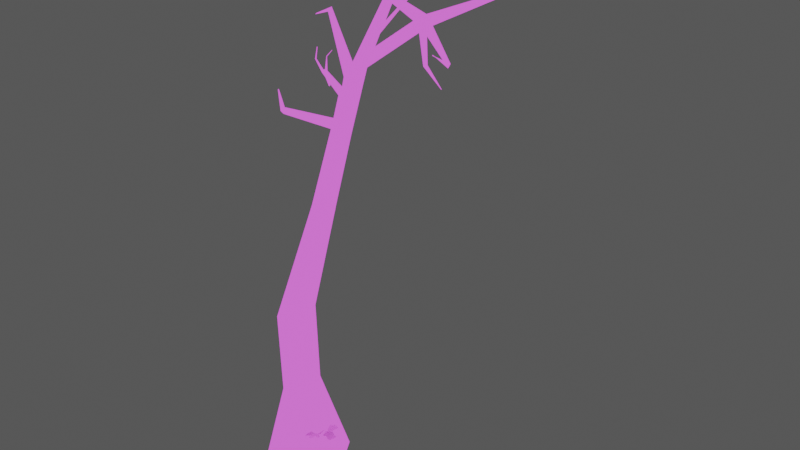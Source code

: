 # Source: manual_tree_practice_andrei.blend  (saved by Blender 4.1.24; exported with 4.5.12 LTS)
import bpy
from mathutils import Matrix  # noqa: F401  (used for matrix-valued properties, if any)

bpy.ops.wm.read_factory_settings(use_empty=True)
scene = bpy.context.scene
scene.name = 'Scene'

# ---- collections
col_collection = bpy.data.collections.new('Collection'); scene.collection.children.link(col_collection)

# ---- images (referenced by path relative to the original .blend; pixels are not part of the script)
import os
ASSET_DIR = os.environ.get("B2B_ASSET_DIR", "")  # directory of the original .blend (textures are referenced by path, not embedded)
HERE = os.path.dirname(os.path.abspath(__file__))  # packed textures are extracted next to this script under _unpacked/

def load_image(name, relpath, width, height, colorspace="sRGB"):
    """Load a texture the original file referenced (path relative to the .blend, or extracted next to this script)."""
    p = next((c for c in (os.path.join(HERE, relpath), os.path.join(ASSET_DIR, relpath)) if relpath and os.path.exists(c)), "")
    if p:
        img = bpy.data.images.load(p, check_existing=True)
        img.name = name
    else:  # same state as the original file: an image datablock whose file is absent (Cycles renders it pink)
        img = bpy.data.images.new(name, width, height)
        img.source = "FILE"
        img.filepath = "//" + (relpath or name)
    img.colorspace_settings.name = colorspace
    return img
img_maple_bark_2_color_png = load_image('Maple_Bark_2_COLOR.png', 'Maple_Bark/Maple_Bark_2_COLOR.png', 1024, 1024, 'sRGB')
img_tree_branch_png = load_image('Tree Branch.png', 'Tree Branch.png', 1024, 1024, 'sRGB')

# ---- materials (node trees are filled in below, after node groups)
mat_material = bpy.data.materials.new('Material')
mat_tree_branch = bpy.data.materials.new('Tree Branch')
mat_tree_branch.preview_render_type = 'FLAT'

# ---- material node trees
mat_material.use_nodes = True; mat_material.node_tree.nodes.clear()
_N = mat_material.node_tree.nodes; _L = mat_material.node_tree.links
n0 = _N.new('ShaderNodeBsdfPrincipled'); n0.name = 'Principled BSDF'; n0.location = (10, 300)
n1 = _N.new('ShaderNodeOutputMaterial'); n1.name = 'Material Output'; n1.location = (577, 299)
n2 = _N.new('ShaderNodeTexImage'); n2.name = 'Image Texture'; n2.location = (293, 235)
n2.image = img_maple_bark_2_color_png
n2.interpolation = 'Cubic'
n3 = _N.new('ShaderNodeTexImage'); n3.name = 'Image Texture.001'; n3.location = (748, 239)
n3.image = img_maple_bark_2_color_png
n3.interpolation = 'Cubic'
n4 = _N.new('ShaderNodeMix'); n4.name = 'Mix'; n4.location = (1075, 283)
n4.data_type = 'RGBA'
_L.new(n2.outputs[0], n1.inputs[0])
n1.is_active_output = True
mat_tree_branch.use_nodes = True; mat_tree_branch.node_tree.nodes.clear()
_N = mat_tree_branch.node_tree.nodes; _L = mat_tree_branch.node_tree.links
n0 = _N.new('ShaderNodeOutputMaterial'); n0.name = 'Material Output'; n0.location = (482, 372)
n1 = _N.new('ShaderNodeTexImage'); n1.name = 'Image Texture'; n1.location = (-288, 256)
n1.image = img_tree_branch_png
n1.extension = 'CLIP'
n2 = _N.new('ShaderNodeBsdfPrincipled'); n2.name = 'Principled BSDF'; n2.location = (4, 485)
n2.inputs[13].default_value = 0.4273
n2.inputs[25].default_value = 0.6227
n3 = _N.new('ShaderNodeAddShader'); n3.name = 'Add Shader'; n3.location = (342, 83)
n4 = _N.new('ShaderNodeBsdfTranslucent'); n4.name = 'Translucent BSDF'; n4.location = (130, -23)
_L.new(n1.outputs[0], n2.inputs[0])
_L.new(n1.outputs[1], n2.inputs[4])
_L.new(n2.outputs[0], n0.inputs[0])
_L.new(n2.outputs[0], n3.inputs[0])
_L.new(n4.outputs[0], n3.inputs[1])
_L.new(n1.outputs[0], n4.inputs[0])
n0.is_active_output = True

# ---- world
world_world = bpy.data.worlds.new('World'); scene.world = world_world
world_world.use_nodes = True; world_world.node_tree.nodes.clear()
_N = world_world.node_tree.nodes; _L = world_world.node_tree.links
n0 = _N.new('ShaderNodeOutputWorld'); n0.name = 'World Output'; n0.location = (300, 300)
n1 = _N.new('ShaderNodeBackground'); n1.name = 'Background'; n1.location = (10, 300)
n1.inputs[0].default_value = (0.1018, 0.1018, 0.1018, 1.0)
_L.new(n1.outputs[0], n0.inputs[0])
n0.is_active_output = True
world_world.color = (0.1716, 0.1697, 0.1821)
world_world.use_sun_shadow = False
world_world.sun_shadow_jitter_overblur = 0.0

# ---- lights
light_light = bpy.data.lights.new('Light', 'POINT')
light_light.transmission_factor = 0.0
light_light.energy = 1000.0
light_light.shadow_soft_size = 4.858
light_light.shadow_maximum_resolution = 0.006
light_light.use_absolute_resolution = True

# ---- meshes
me_cube = bpy.data.meshes.new('Cube')
me_cube.from_pydata([(0.1526, 0.4105, 1.008), (0.4164, 1.0, -1.0), (0.1405, -0.4134, 0.9912), (0.3165, -1.0, -1.0), (-0.152, 0.4107, 1.009), (-0.4164, 1.0, -1.0), (-0.141, -0.4132, 0.9922), (-0.3165, -1.0, -1.0), (-1.0, -0.006757, -1.0), (0.412, -0.00435, 0.9985), (-0.412, -0.003866, 1.001), (1.0, -0.006757, -1.0), (0.2272, -0.549, 2.883), (-0.05422, -0.5529, 2.877), (0.4928, -0.136, 2.886), (-0.331, -0.1474, 2.867), (-0.07704, 0.271, 2.87), (0.2275, 0.2752, 2.876), (0.5674, 0.1313, 5.269), (0.3846, 0.1309, 5.273), (0.743, 0.3973, 5.273), (0.2081, 0.3961, 5.283), (0.3762, 0.6657, 5.288), (0.5739, 0.6661, 5.284), (1.33, 0.3456, 8.16), (1.225, 0.3417, 8.175), (1.51, 0.5459, 8.224), (1.205, 0.4968, 8.284), (1.213, 0.6933, 8.199), (1.344, 0.7245, 8.219), (3.144, 0.0006219, 9.464), (3.138, 0.009867, 9.497), (3.265, 0.04502, 9.418), (3.228, 0.111, 9.621), (0.7855, 2.537, 9.858), (0.8235, 2.579, 9.83), (0.8623, 2.577, 9.849), (0.8919, 2.566, 9.871), (3.092, 0.01357, 9.459), (3.042, 0.1608, 9.559), (3.182, 0.1083, 9.378), (3.113, 0.009091, 9.428), (0.8012, 2.473, 9.727), (0.8512, 2.486, 9.73), (0.9457, 2.445, 9.784), (0.8201, 2.404, 9.792), (4.275, 0.8002, 10.06), (4.295, 0.7735, 9.992), (4.259, 0.7967, 9.982), (4.234, 0.8241, 10.05), (4.072, -0.4558, 9.079), (4.071, -0.4426, 9.105), (4.093, -0.4522, 9.044), (4.113, -0.4136, 9.115), (2.535, -0.4677, 10.13), (2.568, -0.4323, 10.16), (2.484, -0.458, 10.1), (2.494, -0.406, 10.15), (2.62, -0.2268, 10.54), (2.641, -0.2106, 10.56), (2.592, -0.2186, 10.53), (2.602, -0.1931, 10.56), (1.468, 2.932, 10.51), (1.492, 2.923, 10.53), (1.519, 2.875, 10.5), (1.491, 2.886, 10.48), (0.3855, 3.605, 10.01), (0.4004, 3.604, 10.0), (0.3523, 3.595, 9.947), (0.3737, 3.585, 9.944), (0.3785, 2.478, 8.823), (0.389, 2.489, 8.811), (0.3854, 2.449, 8.787), (0.3928, 2.433, 8.812), (1.291, 0.7204, 8.016), (1.457, 0.5357, 8.021), (1.072, 0.526, 8.115), (1.155, 0.6914, 7.998), (1.278, 0.3308, 7.961), (1.099, 0.3628, 8.006), (0.1758, 1.022, 8.95), (0.1692, 1.083, 8.985), (0.1165, 1.086, 8.925), (0.126, 1.023, 8.891), (0.2361, 2.434, 10.58), (0.2843, 2.447, 10.58), (0.3097, 2.393, 10.54), (0.2526, 2.373, 10.55), (3.311, 0.02036, 8.804), (3.241, -0.008246, 8.796), (3.276, 0.05853, 8.769), (3.233, -0.000631, 8.771), (3.561, 0.08518, 8.426), (3.55, 0.08031, 8.42), (3.557, 0.09222, 8.419), (3.55, 0.082, 8.416), (4.062, -0.8052, 9.345), (4.062, -0.8095, 9.341), (4.057, -0.8038, 9.353), (4.053, -0.816, 9.34), (-0.637, 1.479, 8.61), (-0.6435, 1.496, 8.614), (-0.6519, 1.491, 8.595), (-0.6446, 1.473, 8.592), (1.184, 1.356, 8.785), (1.068, 1.179, 8.823), (1.066, 1.33, 8.745), (1.313, 1.215, 8.769), (1.188, 1.278, 8.698), (1.087, 1.085, 8.749), (1.086, 1.242, 8.67), (1.319, 1.13, 8.679), (2.139, 0.9804, 9.527), (2.128, 1.004, 9.556), (2.078, 1.04, 9.556), (2.088, 1.018, 9.528), (2.329, 1.323, 9.966), (2.303, 1.344, 9.987), (2.248, 1.364, 9.969), (2.272, 1.345, 9.948), (1.189, 0.4838, 6.991), (0.8632, 0.6817, 6.982), (0.8323, 0.2771, 6.981), (1.022, 0.7001, 6.992), (0.7484, 0.4773, 7.054), (1.013, 0.2573, 6.953), (-0.6582, -0.5034, -1.0), (0.2763, -0.2089, 0.9949), (-0.2765, -0.2085, 0.9968), (0.6582, -0.5034, -1.0), (0.36, -0.3425, 2.884), (-0.1926, -0.3501, 2.872), (0.6552, 0.2643, 5.271), (0.2964, 0.2635, 5.278), (1.42, 0.4458, 8.192), (1.215, 0.4193, 8.229), (3.204, 0.02282, 9.441), (3.183, 0.06042, 9.559), (3.148, 0.05868, 9.403), (3.067, 0.0872, 9.509), (4.082, -0.454, 9.062), (4.092, -0.4281, 9.11), (2.552, -0.45, 10.15), (2.489, -0.432, 10.13), (2.63, -0.2187, 10.55), (2.597, -0.2059, 10.54), (1.367, 0.4332, 7.991), (1.086, 0.4444, 8.061), (0.1725, 1.053, 8.967), (0.1213, 1.054, 8.908), (3.276, 0.006059, 8.8), (3.254, 0.02895, 8.77), (3.556, 0.08274, 8.423), (3.554, 0.08711, 8.417), (4.06, -0.8045, 9.349), (4.057, -0.8127, 9.34), (-0.6402, 1.487, 8.612), (-0.6482, 1.482, 8.593), (0.7899, 0.3766, 7.018), (1.1, 0.3699, 6.972), (1.073, 0.7039, 7.184), (0.8091, 0.4865, 7.253), (1.061, 0.2689, 7.143), (1.239, 0.4936, 7.184), (0.9179, 0.6835, 7.173), (0.8803, 0.2909, 7.174), (0.8453, 0.3893, 7.214), (1.15, 0.3818, 7.163), (0.2883, -0.4242, 7.462), (0.2431, -0.4415, 7.373), (0.3293, -0.4528, 7.34), (0.374, -0.4368, 7.428), (0.2065, -0.4295, 7.792), (0.1925, -0.4339, 7.772), (0.2125, -0.4369, 7.761), (0.2263, -0.4328, 7.781), (1.195, 0.7132, 7.651), (0.9568, 0.5087, 7.737), (1.184, 0.2808, 7.612), (0.9802, 0.4202, 7.689), (1.272, 0.4107, 7.628), (1.361, 0.5172, 7.654), (1.051, 0.6879, 7.636), (1.003, 0.3106, 7.641), (1.231, 0.7159, 7.789), (1.0, 0.5152, 7.88), (1.218, 0.3342, 7.738), (1.02, 0.4294, 7.829), (1.308, 0.4192, 7.765), (1.397, 0.5242, 7.793), (1.09, 0.6892, 7.773), (1.038, 0.3664, 7.769), (1.165, -0.208, 8.325), (1.151, -0.256, 8.267), (1.245, -0.2728, 8.264), (1.258, -0.2235, 8.316), (1.38, 0.5209, 7.727), (1.072, 0.6886, 7.709), (1.021, 0.3402, 7.709), (1.214, 0.7146, 7.725), (0.98, 0.5122, 7.813), (1.202, 0.3091, 7.679), (1.001, 0.4251, 7.764), (1.291, 0.4152, 7.701), (1.154, -0.2342, 8.299), (1.252, -0.2469, 8.295), (0.03523, 1.0, -1.0), (0.01164, -0.4133, 0.9916), (0.02678, -1.0, -1.0), (0.01316, 0.4106, 1.008), (0.0846, -0.006757, -1.0), (0.0984, -0.5507, 2.88), (0.08811, 0.2733, 2.873), (0.4838, 0.1311, 5.271), (0.4834, 0.6659, 5.286), (1.282, 0.3438, 8.167), (1.284, 0.7102, 8.21), (1.37, 0.5234, 8.251), (3.142, 0.004854, 9.479), (3.248, 0.0752, 9.511), (0.8445, 2.578, 9.841), (0.8432, 2.553, 9.865), (3.104, 0.01114, 9.442), (3.118, 0.1323, 9.461), (0.8882, 2.426, 9.787), (0.8283, 2.48, 9.729), (4.286, 0.7858, 10.02), (4.247, 0.8093, 10.01), (4.072, -0.4498, 9.091), (4.102, -0.4346, 9.077), (0.3936, 3.604, 10.01), (0.3639, 3.589, 9.945), (1.229, 0.7071, 8.008), (1.196, 0.3454, 7.982), (0.2623, 2.441, 10.58), (0.2836, 2.384, 10.54), (4.062, -0.8072, 9.343), (4.055, -0.8094, 9.347), (1.13, 1.344, 8.767), (1.201, 1.198, 8.794), (1.213, 1.11, 8.711), (1.141, 1.262, 8.685), (0.9302, 0.2663, 6.966), (0.9495, 0.6917, 6.988), (4.059, -0.8083, 9.345), (0.05569, -0.5034, -1.0), (0.978, 0.279, 7.157), (1.002, 0.6946, 7.179), (0.2898, -0.4476, 7.356), (0.3348, -0.431, 7.443), (0.2033, -0.4356, 7.766), (0.2173, -0.4313, 7.786), (1.101, 0.2944, 7.625), (1.129, 0.7016, 7.644), (1.136, 0.3489, 7.752), (1.167, 0.7037, 7.782), (1.204, -0.2623, 8.265), (1.214, -0.2158, 8.316), (1.207, -0.24, 8.295), (1.149, 0.7027, 7.717), (1.321, -0.2935, 8.605), (1.317, -0.2848, 8.619), (1.297, -0.2811, 8.611), (1.301, -0.29, 8.596), (1.507, -0.4395, 8.146), (1.51, -0.4231, 8.164), (1.481, -0.4351, 8.144), (1.485, -0.4188, 8.158), (1.051, -0.2982, 8.526), (1.047, -0.3105, 8.511), (1.073, -0.3147, 8.508), (1.076, -0.3022, 8.521), (1.052, -0.2503, 8.723), (1.048, -0.2587, 8.718), (1.061, -0.2627, 8.713), (1.065, -0.2545, 8.718), (1.371, -0.2066, 8.708), (1.365, -0.2042, 8.718), (1.353, -0.2003, 8.709), (1.359, -0.2027, 8.699)], [], [(127, 9, 14, 130), (208, 207, 6, 7), (8, 10, 4, 5), (245, 129, 3, 208), (129, 127, 2, 3), (206, 209, 0, 1), (1, 0, 9, 11), (206, 1, 11, 210), (126, 128, 10, 8), (4, 10, 15, 16), (131, 13, 19, 133), (211, 12, 18, 213), (128, 6, 13, 131), (209, 4, 16, 212), (207, 2, 12, 211), (9, 0, 17, 14), (77, 76, 27, 28), (75, 74, 29, 26), (212, 16, 22, 214), (130, 14, 20, 132), (14, 17, 23, 20), (16, 15, 21, 22), (33, 39, 57, 55), (220, 36, 67, 230), (233, 78, 24, 215), (147, 79, 83, 149), (232, 77, 28, 216), (146, 75, 26, 134), (137, 31, 51, 141), (136, 30, 89, 150), (32, 40, 48, 47), (222, 41, 30, 218), (220, 35, 34, 221), (34, 45, 87, 84), (44, 43, 65, 64), (34, 35, 71, 70), (215, 24, 41, 222), (217, 27, 39, 223), (134, 26, 40, 138), (135, 25, 38, 139), (106, 105, 45, 42), (107, 104, 43, 44), (239, 107, 44, 224), (238, 106, 42, 225), (227, 49, 46, 226), (39, 33, 46, 49), (219, 32, 47, 226), (223, 39, 49, 227), (229, 53, 99, 237), (218, 30, 50, 228), (219, 33, 53, 229), (136, 32, 52, 140), (55, 57, 61, 59), (38, 31, 54, 56), (137, 33, 55, 142), (139, 38, 56, 143), (145, 60, 58, 144), (142, 55, 59, 144), (143, 56, 60, 145), (56, 54, 58, 60), (64, 65, 62, 63), (37, 44, 64, 63), (43, 36, 62, 65), (36, 37, 63, 62), (231, 68, 66, 230), (225, 42, 68, 231), (36, 43, 69, 67), (42, 35, 66, 68), (72, 73, 70, 71), (42, 45, 73, 72), (45, 34, 70, 73), (35, 42, 72, 71), (188, 189, 75, 146), (255, 190, 77, 232), (187, 191, 79, 147), (254, 186, 78, 233), (189, 184, 74, 75), (190, 185, 76, 77), (83, 80, 100, 103), (135, 27, 81, 148), (27, 76, 82, 81), (79, 25, 80, 83), (235, 86, 85, 234), (44, 37, 85, 86), (224, 44, 86, 235), (221, 34, 84, 234), (89, 91, 95, 93), (30, 41, 91, 89), (40, 32, 88, 90), (138, 40, 90, 151), (153, 94, 92, 152), (150, 89, 93, 152), (151, 90, 94, 153), (90, 88, 92, 94), (244, 155, 97, 236), (140, 52, 98, 154), (141, 51, 97, 155), (228, 50, 96, 236), (157, 103, 100, 156), (148, 81, 101, 156), (149, 83, 103, 157), (81, 82, 102, 101), (241, 110, 106, 238), (240, 111, 107, 239), (107, 111, 112, 113), (110, 109, 105, 106), (28, 27, 109, 110), (26, 29, 108, 111), (217, 26, 111, 240), (216, 28, 110, 241), (115, 114, 118, 119), (108, 104, 114, 115), (104, 107, 113, 114), (111, 108, 115, 112), (116, 119, 118, 117), (113, 112, 116, 117), (112, 115, 119, 116), (114, 113, 117, 118), (22, 21, 124, 121), (20, 23, 123, 120), (213, 18, 125, 242), (133, 19, 122, 158), (214, 22, 121, 243), (132, 20, 120, 159), (18, 132, 159, 125), (21, 133, 158, 124), (82, 149, 157, 102), (80, 148, 156, 100), (102, 157, 156, 101), (53, 141, 155, 99), (50, 140, 154, 96), (237, 99, 155, 244), (91, 151, 153, 95), (88, 150, 152, 92), (95, 153, 152, 93), (41, 138, 151, 91), (25, 135, 148, 80), (185, 187, 147, 76), (186, 188, 146, 78), (57, 143, 145, 61), (54, 142, 144, 58), (61, 145, 144, 59), (39, 139, 143, 57), (31, 137, 142, 54), (30, 136, 140, 50), (27, 135, 139, 39), (24, 134, 138, 41), (32, 136, 150, 88), (33, 137, 141, 53), (78, 146, 134, 24), (76, 147, 149, 82), (12, 130, 132, 18), (10, 128, 131, 15), (15, 131, 133, 21), (7, 6, 128, 126), (11, 9, 127, 129), (210, 11, 129, 245), (2, 127, 130, 12), (125, 159, 167, 162), (124, 158, 166, 161), (121, 124, 161, 164), (120, 123, 160, 163), (242, 125, 170, 248), (158, 122, 165, 166), (243, 121, 164, 247), (159, 120, 163, 167), (170, 171, 175, 174), (246, 165, 168, 249), (165, 122, 169, 168), (125, 162, 171, 170), (250, 174, 175, 251), (168, 169, 173, 172), (249, 168, 172, 251), (248, 170, 174, 250), (162, 167, 180, 178), (161, 166, 179, 177), (164, 161, 177, 182), (163, 160, 176, 181), (246, 162, 178, 252), (166, 165, 183, 179), (247, 164, 182, 253), (167, 163, 181, 180), (201, 203, 188, 186), (200, 202, 187, 185), (197, 200, 185, 190), (196, 199, 184, 189), (254, 191, 192, 257), (202, 198, 191, 187), (259, 197, 190, 255), (203, 196, 189, 188), (258, 205, 260, 263), (198, 183, 193, 204), (201, 186, 195, 205), (252, 178, 194, 256), (178, 201, 205, 194), (191, 198, 204, 192), (205, 258, 267, 265), (180, 181, 196, 203), (253, 182, 197, 259), (179, 183, 198, 202), (181, 176, 199, 196), (182, 177, 200, 197), (177, 179, 202, 200), (178, 180, 203, 201), (176, 253, 259, 199), (193, 256, 270, 269), (183, 252, 256, 193), (204, 258, 257, 192), (199, 259, 255, 184), (186, 254, 257, 195), (160, 247, 253, 176), (165, 246, 252, 183), (169, 248, 250, 173), (171, 249, 251, 175), (173, 250, 251, 172), (162, 246, 249, 171), (123, 243, 247, 160), (122, 242, 248, 169), (8, 210, 245, 126), (98, 237, 244, 154), (23, 214, 243, 123), (19, 213, 242, 122), (29, 216, 241, 108), (27, 217, 240, 109), (109, 240, 239, 105), (108, 241, 238, 104), (51, 228, 236, 97), (154, 244, 236, 96), (37, 221, 234, 85), (45, 224, 235, 87), (87, 235, 234, 84), (191, 254, 233, 79), (184, 255, 232, 74), (43, 225, 231, 69), (69, 231, 230, 67), (32, 219, 229, 52), (31, 218, 228, 51), (52, 229, 237, 98), (40, 223, 227, 48), (33, 219, 226, 46), (48, 227, 226, 47), (104, 238, 225, 43), (105, 239, 224, 45), (26, 217, 223, 40), (25, 215, 222, 38), (36, 220, 221, 37), (38, 222, 218, 31), (74, 232, 216, 29), (79, 233, 215, 25), (35, 220, 230, 66), (17, 212, 214, 23), (6, 207, 211, 13), (0, 209, 212, 17), (13, 211, 213, 19), (5, 206, 210, 8), (5, 4, 209, 206), (126, 245, 208, 7), (3, 2, 207, 208), (262, 263, 279, 278), (257, 258, 263, 262), (205, 195, 261, 260), (195, 257, 262, 261), (266, 264, 265, 267), (256, 194, 264, 266), (194, 205, 265, 264), (258, 256, 266, 267), (270, 271, 275, 274), (256, 258, 271, 270), (204, 193, 269, 268), (258, 204, 268, 271), (273, 274, 275, 272), (269, 270, 274, 273), (271, 268, 272, 275), (268, 269, 273, 272), (279, 276, 277, 278), (261, 262, 278, 277), (263, 260, 276, 279), (260, 261, 277, 276)])
me_cube.polygons.foreach_set('use_smooth', [True] * 278)
_k = set([(196, 199), (196, 203), (197, 200), (197, 259), (198, 202), (198, 204), (199, 259), (200, 202), (201, 203), (201, 205), (204, 258), (205, 258), (260, 263), (265, 267), (268, 271), (272, 275), (276, 279)])
me_cube.attributes.new('sharp_edge', 'BOOLEAN', 'EDGE').data.foreach_set('value', [ (min(e.vertices), max(e.vertices)) in _k for e in me_cube.edges])
_uv = me_cube.uv_layers.new(name='UVMap')
_uv.uv.foreach_set('vector', [0.7388, 0.6225, 0.6924, 0.6215, 0.7302, 0.4617, 0.7764, 0.4626, 0.9095, 0.1624, 0.9385, 0.003795, 0.9618, 0.008291, 0.9618, 0.1726, 0.375, 0.1242, 0.625, 0.1242, 0.625, 0.25, 0.375, 0.25, 0.2606, 0.6879, 0.375, 0.6879, 0.375, 0.75, 0.2606, 0.75, 0.7006, 0.7908, 0.7388, 0.6225, 0.7851, 0.6235, 0.8148, 0.7925, 0.05469, 0.9941, 0.191, 0.8328, 0.2079, 0.8321, 0.1009, 0.992, 0.1009, 0.992, 0.2079, 0.8321, 0.3002, 0.8361, 0.3197, 1.0, 0.2606, 0.5, 0.375, 0.5, 0.375, 0.6258, 0.2606, 0.6258, 0.375, 0.06208, 0.625, 0.06208, 0.625, 0.1242, 0.375, 0.1242, 0.5565, 0.9913, 0.4394, 1.0, 0.2967, 0.7936, 0.4144, 0.7856, 0.6966, 0.4906, 0.654, 0.4914, 0.6518, 0.2086, 0.6794, 0.2071, 0.6173, 0.4896, 0.5863, 0.4882, 0.6075, 0.2074, 0.6278, 0.2079, 0.6669, 0.7015, 0.6246, 0.7033, 0.654, 0.4914, 0.6966, 0.4906, 0.625, 0.3856, 0.625, 0.25, 0.625, 0.25, 0.625, 0.3856, 0.5876, 0.7021, 0.5565, 0.701, 0.5863, 0.4882, 0.6173, 0.4896, 0.3002, 0.8361, 0.2079, 0.8321, 0.2856, 0.6769, 0.3785, 0.6792, 0.301, 0.1883, 0.2487, 0.1781, 0.2442, 0.1558, 0.2942, 0.1647, 0.53, 0.2368, 0.4826, 0.236, 0.4937, 0.2188, 0.5401, 0.2194, 0.625, 0.3856, 0.625, 0.25, 0.625, 0.25, 0.625, 0.3856, 0.7764, 0.4626, 0.7302, 0.4617, 0.6597, 0.258, 0.6897, 0.2587, 0.3785, 0.6792, 0.2856, 0.6769, 0.3326, 0.4692, 0.3924, 0.4721, 0.4144, 0.7856, 0.2967, 0.7936, 0.3166, 0.513, 0.3928, 0.5075, 0.625, 0.1242, 0.625, 0.1242, 0.625, 0.1242, 0.625, 0.1242, 0.7394, 0.5, 0.625, 0.5, 0.625, 0.5, 0.7394, 0.5, 0.625, 0.8644, 0.625, 0.75, 0.625, 0.75, 0.625, 0.8644, 0.5799, 0.8716, 0.5565, 0.8789, 0.7088, 0.7581, 0.7169, 0.7554, 0.625, 0.3856, 0.625, 0.25, 0.625, 0.25, 0.625, 0.3856, 0.6169, 0.02614, 0.5914, 0.02319, 0.5863, 0.005803, 0.6115, 0.008929, 0.625, 0.06208, 0.625, 0.0, 0.625, 0.0, 0.625, 0.06208, 0.625, 0.6879, 0.625, 0.75, 0.625, 0.75, 0.625, 0.6879, 0.8846, 0.5566, 0.8654, 0.5604, 0.8878, 0.4951, 0.8956, 0.4941, 0.7308, 0.8835, 0.7308, 0.8853, 0.7182, 0.8826, 0.7166, 0.8809, 0.7394, 0.5, 0.875, 0.5, 0.875, 0.6258, 0.7394, 0.6258, 0.954, 0.8463, 0.9276, 0.844, 0.942, 0.7603, 0.954, 0.7613, 0.2328, 0.07079, 0.214, 0.07535, 0.2522, 0.00419, 0.2576, 0.002836, 0.8267, 0.7654, 0.8414, 0.7674, 0.8414, 0.8916, 0.8371, 0.8906, 0.625, 0.8644, 0.625, 0.75, 0.625, 0.75, 0.625, 0.8644, 0.7394, 0.6258, 0.875, 0.6258, 0.875, 0.6258, 0.7394, 0.6258, 0.625, 0.6879, 0.625, 0.6258, 0.625, 0.6258, 0.625, 0.6879, 0.8268, 0.4939, 0.8065, 0.4977, 0.8042, 0.2914, 0.8256, 0.2888, 0.388, 0.1085, 0.3495, 0.1001, 0.5387, 1.104e-07, 0.5565, 0.007578, 0.4321, 0.1674, 0.396, 0.1652, 0.214, 0.07535, 0.2328, 0.07079, 0.7394, 0.6258, 0.625, 0.6258, 0.625, 0.6258, 0.7394, 0.6258, 0.625, 0.3856, 0.625, 0.25, 0.625, 0.25, 0.625, 0.3856, 0.9755, 0.4079, 0.9748, 0.4038, 0.9865, 0.4044, 0.9865, 0.4084, 0.9276, 2.208e-08, 0.9608, 0.01246, 0.9377, 0.1336, 0.9276, 0.1314, 0.8858, 0.4836, 0.8654, 0.4886, 0.8654, 0.4028, 0.8721, 0.4012, 0.7394, 0.6258, 0.875, 0.6258, 0.875, 0.6258, 0.7394, 0.6258, 0.7394, 0.6258, 0.875, 0.6258, 0.875, 0.6258, 0.7381, 0.626, 0.625, 0.8644, 0.625, 0.75, 0.625, 0.75, 0.625, 0.8644, 0.8833, 0.6182, 0.9045, 0.611, 0.9045, 0.678, 0.896, 0.6804, 0.625, 0.6879, 0.625, 0.6258, 0.625, 0.6258, 0.625, 0.6879, 0.9752, 0.2089, 0.9618, 0.2098, 0.9618, 0.1729, 0.969, 0.173, 0.9873, 0.1093, 0.9758, 0.1091, 0.9748, 0.0, 0.9878, 0.0, 0.8845, 0.3961, 0.8654, 0.3929, 0.9487, 0.3311, 0.9546, 0.3316, 0.9103, 0.1143, 0.893, 0.1167, 0.8042, 0.03881, 0.8129, 0.03724, 0.9695, 0.1295, 0.9693, 0.131, 0.9636, 0.1297, 0.9627, 0.1286, 0.9546, 0.3316, 0.9487, 0.3311, 0.8654, 0.306, 0.8685, 0.3062, 0.8129, 0.03724, 0.8042, 0.03881, 0.9182, 0.001828, 0.9229, 0.0009139, 0.9865, 0.2177, 0.9748, 0.2138, 0.9798, 0.1641, 0.9865, 0.1657, 0.2576, 0.002836, 0.2522, 0.00419, 0.2434, 0.001352, 0.248, 0.0, 0.8912, 0.7618, 0.8654, 0.7698, 0.8654, 0.6851, 0.8763, 0.6825, 0.214, 0.07535, 0.2051, 0.06431, 0.2434, 0.001352, 0.2522, 0.00419, 0.8961, 0.764, 0.8912, 0.7618, 0.8763, 0.6825, 0.8803, 0.6842, 0.625, 0.3856, 0.625, 0.25, 0.625, 0.25, 0.625, 0.3853, 0.625, 0.3856, 0.625, 0.25, 0.625, 0.25, 0.625, 0.3856, 0.2051, 0.06431, 0.214, 0.07535, 3.05e-07, 0.04785, 0.002007, 0.04245, 0.9616, 0.9102, 0.9276, 0.9019, 0.9387, 0.8463, 0.9616, 0.8483, 0.8336, 0.8943, 0.8292, 0.8914, 0.8371, 0.8906, 0.8414, 0.8916, 0.8284, 0.6482, 0.8467, 0.6409, 0.8181, 0.7626, 0.8137, 0.7654, 0.8042, 0.7718, 0.8267, 0.7654, 0.8371, 0.8906, 0.8292, 0.8914, 0.8042, 0.6358, 0.8284, 0.6482, 0.8137, 0.7654, 0.8042, 0.7626, 0.623, 0.04547, 0.5971, 0.04271, 0.5914, 0.02319, 0.6169, 0.02614, 0.9879, 0.2784, 0.9748, 0.2832, 0.9748, 0.2603, 0.987, 0.2555, 0.2402, 0.2109, 0.2316, 0.2171, 0.2216, 0.1894, 0.2351, 0.1837, 0.9749, 0.1253, 0.962, 0.1235, 0.9618, 0.1062, 0.9748, 0.1076, 0.5185, 0.2563, 0.4701, 0.2554, 0.4826, 0.236, 0.53, 0.2368, 0.3086, 0.2149, 0.2543, 0.2059, 0.2487, 0.1781, 0.301, 0.1883, 0.6128, 0.8368, 0.5927, 0.8378, 0.7357, 0.7931, 0.7415, 0.7933, 0.9437, 0.4649, 0.9276, 0.4622, 0.9465, 0.3453, 0.9532, 0.3462, 0.6672, 0.8663, 0.6033, 0.8643, 0.725, 0.7528, 0.7496, 0.7534, 0.8666, 0.6358, 0.8042, 0.6268, 0.8436, 0.4977, 0.8666, 0.5008, 0.8892, 0.8618, 0.8886, 0.864, 0.8778, 0.8627, 0.878, 0.861, 0.8892, 0.9313, 0.8654, 0.9287, 0.8778, 0.8627, 0.8886, 0.864, 0.9707, 0.06915, 0.9618, 0.07054, 0.9618, 0.001329, 0.9659, 0.0007207, 0.7394, 0.6258, 0.875, 0.6258, 0.875, 0.6258, 0.7394, 0.6258, 0.625, 0.75, 0.625, 0.75, 0.625, 0.75, 0.625, 0.75, 0.7182, 0.8826, 0.7308, 0.8853, 0.8042, 0.9566, 0.7986, 0.9544, 0.8654, 0.5604, 0.8846, 0.5566, 0.8956, 0.608, 0.8858, 0.611, 0.625, 0.6879, 0.625, 0.6258, 0.625, 0.6258, 0.625, 0.6879, 0.625, 0.6879, 0.625, 0.6258, 0.625, 0.6258, 0.625, 0.6879, 0.625, 0.6879, 0.625, 0.75, 0.625, 0.75, 0.625, 0.6879, 0.625, 0.6879, 0.625, 0.6258, 0.625, 0.6258, 0.625, 0.6879, 0.625, 0.6258, 0.625, 0.6258, 0.625, 0.6258, 0.625, 0.6258, 0.7388, 0.688, 0.875, 0.6879, 0.875, 0.75, 0.7412, 0.7497, 0.625, 0.6879, 0.625, 0.6258, 0.625, 0.6258, 0.625, 0.6879, 0.625, 0.06208, 0.625, 0.0, 0.625, 0.0, 0.625, 0.06208, 0.625, 0.8644, 0.625, 0.75, 0.625, 0.75, 0.625, 0.8642, 0.7407, 0.7928, 0.7415, 0.7933, 0.7357, 0.7931, 0.7349, 0.7925, 0.625, 0.06208, 0.625, 0.1242, 0.625, 0.1242, 0.625, 0.06208, 0.7169, 0.7554, 0.7088, 0.7581, 0.5565, 0.7048, 0.5576, 0.7041, 0.625, 0.1242, 0.625, 0.1242, 0.625, 0.1242, 0.625, 0.1242, 0.4022, 0.1748, 0.3979, 0.1767, 0.3846, 0.1695, 0.3908, 0.1672, 0.7394, 0.6258, 0.625, 0.6258, 0.625, 0.6258, 0.7394, 0.6258, 0.8736, 0.2767, 0.8529, 0.2861, 0.8042, 0.1716, 0.8127, 0.1689, 0.3751, 0.1162, 0.335, 0.1078, 0.3495, 0.1001, 0.388, 0.1085, 0.2942, 0.1647, 0.2442, 0.1558, 0.335, 0.1078, 0.3751, 0.1162, 0.5401, 0.2194, 0.4937, 0.2188, 0.4057, 0.1733, 0.4429, 0.1759, 0.9618, 0.07279, 1.0, 0.07054, 0.9924, 0.1046, 0.9618, 0.1062, 0.625, 0.3856, 0.625, 0.25, 0.625, 0.25, 0.625, 0.3856, 0.9325, 0.9787, 0.9276, 0.9751, 0.9276, 0.9123, 0.9351, 0.9146, 0.4057, 0.1733, 0.396, 0.1652, 0.5709, 0.09924, 0.5747, 0.1018, 0.9502, 0.3011, 0.9139, 0.2989, 0.8729, 0.2151, 0.8833, 0.2167, 0.4429, 0.1759, 0.4057, 0.1733, 0.5747, 0.1018, 0.5863, 0.102, 0.9499, 0.9126, 0.9351, 0.9146, 0.9276, 0.9123, 0.9418, 0.9102, 0.8127, 0.1689, 0.8042, 0.1716, 0.8536, 0.1181, 0.8637, 0.1167, 0.9478, 0.9796, 0.9325, 0.9787, 0.9351, 0.9146, 0.9499, 0.9126, 0.8255, 0.1704, 0.8127, 0.1689, 0.8637, 0.1167, 0.8736, 0.1204, 0.3928, 0.5075, 0.3166, 0.513, 0.2741, 0.3036, 0.3354, 0.3079, 0.3924, 0.4721, 0.3326, 0.4692, 0.4264, 0.3234, 0.4784, 0.325, 0.6278, 0.2079, 0.6075, 0.2074, 0.5565, 0.01178, 0.5773, 0.01096, 0.6794, 0.2071, 0.6518, 0.2086, 0.6019, 0.009976, 0.6178, 0.004925, 0.9495, 0.6397, 0.9276, 0.6441, 0.9276, 0.4723, 0.9434, 0.4676, 0.6897, 0.2587, 0.6597, 0.258, 0.617, 0.1112, 0.6442, 0.1133, 0.7198, 0.2593, 0.6897, 0.2587, 0.6442, 0.1133, 0.6711, 0.1153, 0.707, 0.2057, 0.6794, 0.2071, 0.6178, 0.004925, 0.6336, 4.415e-08, 0.725, 0.7528, 0.7169, 0.7554, 0.5576, 0.7041, 0.5586, 0.7033, 0.5927, 0.8378, 0.5863, 0.8361, 0.7349, 0.7925, 0.7357, 0.7931, 0.625, 0.1242, 0.625, 0.06208, 0.625, 0.06208, 0.625, 0.1242, 0.625, 0.1242, 0.625, 0.06208, 0.625, 0.06208, 0.625, 0.1242, 0.625, 0.75, 0.625, 0.6879, 0.625, 0.6879, 0.625, 0.75, 0.7381, 0.626, 0.875, 0.6258, 0.875, 0.6879, 0.7388, 0.688, 0.625, 0.75, 0.625, 0.6879, 0.625, 0.6879, 0.625, 0.75, 0.9618, 0.2663, 0.9683, 0.2658, 0.9683, 0.3006, 0.967, 0.3005, 0.625, 0.75, 0.625, 0.6879, 0.625, 0.6879, 0.625, 0.75, 0.625, 0.75, 0.625, 0.6879, 0.625, 0.6879, 0.625, 0.75, 0.9599, 0.4676, 0.9437, 0.4649, 0.9532, 0.3462, 0.9599, 0.3471, 0.2543, 0.2059, 0.2402, 0.2109, 0.2351, 0.1837, 0.2487, 0.1781, 0.6461, 0.04819, 0.623, 0.04547, 0.6169, 0.02614, 0.6424, 0.0291, 0.8215, 0.03566, 0.8129, 0.03724, 0.9229, 0.0009139, 0.9276, 2.208e-08, 0.9606, 0.3322, 0.9546, 0.3316, 0.8685, 0.3062, 0.8716, 0.3065, 0.9697, 0.128, 0.9695, 0.1295, 0.9627, 0.1286, 0.9618, 0.1275, 0.9276, 0.112, 0.9103, 0.1143, 0.8129, 0.03724, 0.8215, 0.03566, 0.9036, 0.3993, 0.8845, 0.3961, 0.9546, 0.3316, 0.9606, 0.3322, 0.625, 0.75, 0.625, 0.6879, 0.625, 0.6879, 0.625, 0.75, 0.847, 0.4901, 0.8268, 0.4939, 0.8256, 0.2888, 0.847, 0.2861, 0.625, 0.75, 0.625, 0.6879, 0.625, 0.6879, 0.625, 0.75, 0.625, 0.6258, 0.625, 0.6879, 0.625, 0.6879, 0.625, 0.6258, 0.625, 0.1242, 0.625, 0.06208, 0.625, 0.06208, 0.625, 0.1242, 0.6424, 0.0291, 0.6169, 0.02614, 0.6115, 0.008929, 0.6367, 0.01205, 0.6033, 0.8643, 0.5799, 0.8716, 0.7169, 0.7554, 0.725, 0.7528, 0.8227, 0.4634, 0.7764, 0.4626, 0.6897, 0.2587, 0.7198, 0.2593, 0.7092, 0.6997, 0.6669, 0.7015, 0.6966, 0.4906, 0.7393, 0.4899, 0.7393, 0.4899, 0.6966, 0.4906, 0.6794, 0.2071, 0.707, 0.2057, 0.375, 0.0, 0.625, 0.0, 0.625, 0.06208, 0.375, 0.06208, 0.5863, 0.789, 0.6924, 0.6215, 0.7388, 0.6225, 0.7006, 0.7908, 0.2606, 0.6258, 0.375, 0.6258, 0.375, 0.6879, 0.2606, 0.6879, 0.7851, 0.6235, 0.7388, 0.6225, 0.7764, 0.4626, 0.8227, 0.4634, 0.6711, 0.1153, 0.6442, 0.1133, 0.6391, 0.09694, 0.6663, 0.09908, 0.2741, 0.3036, 0.2578, 0.3064, 0.2536, 0.2834, 0.2694, 0.2801, 0.3354, 0.3079, 0.2741, 0.3036, 0.2694, 0.2801, 0.3289, 0.2855, 0.4784, 0.325, 0.4264, 0.3234, 0.4369, 0.307, 0.4881, 0.3084, 0.9444, 0.2493, 0.9276, 0.2537, 0.9276, 0.1394, 0.9353, 0.1368, 0.2578, 0.3064, 0.242, 0.3094, 0.2374, 0.2869, 0.2536, 0.2834, 0.625, 0.3856, 0.625, 0.25, 0.625, 0.25, 0.625, 0.3856, 0.6442, 0.1133, 0.617, 0.1112, 0.6122, 0.09469, 0.6391, 0.09694, 0.625, 0.75, 0.625, 0.75, 0.625, 0.75, 0.625, 0.75, 0.9478, 0.7603, 0.9276, 0.7525, 0.9378, 0.6441, 0.9478, 0.6481, 0.2374, 0.2869, 0.242, 0.3094, 0.0, 0.284, 0.002577, 0.273, 0.6711, 0.1153, 0.6663, 0.09908, 0.8588, 0.07811, 0.8654, 0.08565, 0.625, 0.8644, 0.625, 0.75, 0.625, 0.75, 0.625, 0.8644, 0.9868, 0.2454, 0.9748, 0.2555, 0.9748, 0.2201, 0.9784, 0.2177, 0.625, 0.8644, 0.625, 1.0, 0.625, 1.0, 0.625, 0.8644, 0.625, 0.8644, 0.625, 0.75, 0.625, 0.75, 0.625, 0.8644, 0.6663, 0.09908, 0.6391, 0.09694, 0.6267, 0.05722, 0.6561, 0.05901, 0.2694, 0.2801, 0.2536, 0.2834, 0.2432, 0.2275, 0.2578, 0.2228, 0.3289, 0.2855, 0.2694, 0.2801, 0.2578, 0.2228, 0.3133, 0.231, 0.4881, 0.3084, 0.4369, 0.307, 0.4625, 0.2672, 0.5116, 0.2682, 0.625, 0.8644, 0.625, 0.75, 0.625, 0.75, 0.625, 0.8644, 0.2536, 0.2834, 0.2374, 0.2869, 0.2239, 0.2321, 0.2432, 0.2275, 0.625, 0.3856, 0.625, 0.25, 0.625, 0.25, 0.625, 0.3856, 0.6391, 0.09694, 0.6122, 0.09469, 0.6005, 0.05457, 0.6267, 0.05722, 0.6508, 0.05326, 0.6247, 0.05098, 0.623, 0.04547, 0.6461, 0.04819, 0.2559, 0.2138, 0.2416, 0.2187, 0.2402, 0.2109, 0.2543, 0.2059, 0.3108, 0.2224, 0.2559, 0.2138, 0.2543, 0.2059, 0.3086, 0.2149, 0.5153, 0.2619, 0.4666, 0.2609, 0.4701, 0.2554, 0.5185, 0.2563, 0.625, 0.8644, 0.625, 1.0, 0.625, 1.0, 0.625, 0.8644, 0.9857, 0.3794, 0.9838, 0.3872, 0.9748, 0.3805, 0.9748, 0.3725, 0.625, 0.3856, 0.625, 0.25, 0.625, 0.25, 0.625, 0.3856, 0.6247, 0.05098, 0.5987, 0.04827, 0.5971, 0.04271, 0.623, 0.04547, 0.625, 0.8644, 0.625, 0.75, 0.625, 0.75, 0.625, 0.8644, 0.228, 0.2242, 0.2239, 0.2321, 0.07149, 0.16, 0.07465, 0.1563, 0.6508, 0.05326, 0.6461, 0.04819, 0.7292, 1.104e-07, 0.7329, 0.001901, 0.9492, 0.344, 0.9276, 0.3453, 0.9276, 0.2542, 0.9381, 0.2543, 0.6561, 0.05901, 0.6508, 0.05326, 0.7329, 0.001901, 0.737, 0.004575, 0.2316, 0.2171, 0.228, 0.2242, 0.07465, 0.1563, 0.07986, 0.1531, 0.625, 0.75, 0.625, 0.8644, 0.625, 0.8644, 0.625, 0.75, 0.6267, 0.05722, 0.6005, 0.05457, 0.5987, 0.04827, 0.6247, 0.05098, 0.625, 0.3856, 0.625, 0.25, 0.625, 0.25, 0.625, 0.3856, 0.2432, 0.2275, 0.2239, 0.2321, 0.228, 0.2242, 0.2416, 0.2187, 0.5116, 0.2682, 0.4625, 0.2672, 0.4666, 0.2609, 0.5153, 0.2619, 0.3133, 0.231, 0.2578, 0.2228, 0.2559, 0.2138, 0.3108, 0.2224, 0.2578, 0.2228, 0.2432, 0.2275, 0.2416, 0.2187, 0.2559, 0.2138, 0.6561, 0.05901, 0.6267, 0.05722, 0.6247, 0.05098, 0.6508, 0.05326, 0.625, 0.5, 0.625, 0.3856, 0.625, 0.3856, 0.625, 0.5, 0.9872, 0.3108, 0.9748, 0.3123, 0.9748, 0.2842, 0.9805, 0.2832, 0.9748, 0.3426, 0.9492, 0.344, 0.9381, 0.2543, 0.9515, 0.2537, 0.625, 1.0, 0.625, 0.8644, 0.625, 0.8644, 0.625, 1.0, 0.625, 0.5, 0.625, 0.3856, 0.625, 0.3856, 0.625, 0.5, 0.625, 0.75, 0.625, 0.8644, 0.625, 0.8644, 0.625, 0.75, 0.625, 0.5, 0.625, 0.3856, 0.625, 0.3856, 0.625, 0.5, 0.9998, 0.1636, 0.9748, 0.1641, 0.9748, 0.1098, 1.0, 0.1093, 0.625, 1.0, 0.625, 0.8644, 0.625, 0.8644, 0.625, 1.0, 0.625, 0.75, 0.625, 0.8644, 0.625, 0.8644, 0.625, 0.75, 0.625, 1.0, 0.625, 0.8644, 0.625, 0.8644, 0.625, 1.0, 0.8934, 0.861, 0.8806, 0.8559, 0.8871, 0.7728, 0.8934, 0.7754, 0.625, 0.5, 0.625, 0.3856, 0.625, 0.3856, 0.625, 0.5, 0.9642, 0.244, 0.9444, 0.2493, 0.9353, 0.1368, 0.9444, 0.1336, 0.125, 0.6258, 0.2606, 0.6258, 0.2606, 0.6879, 0.125, 0.6879, 0.625, 0.6258, 0.7381, 0.626, 0.7388, 0.688, 0.625, 0.6879, 0.625, 0.5, 0.625, 0.3856, 0.625, 0.3856, 0.625, 0.5, 0.6518, 0.2086, 0.6278, 0.2079, 0.5773, 0.01096, 0.6019, 0.009976, 0.4937, 0.2188, 0.4883, 0.22, 0.4022, 0.1748, 0.4057, 0.1733, 0.875, 0.6258, 0.7394, 0.6258, 0.7394, 0.6258, 0.875, 0.6258, 0.875, 0.6258, 0.7394, 0.6258, 0.7394, 0.6258, 0.875, 0.6258, 0.4057, 0.1733, 0.4022, 0.1748, 0.3908, 0.1672, 0.396, 0.1652, 0.625, 1.0, 0.625, 0.8644, 0.625, 0.8642, 0.625, 1.0, 0.625, 0.6879, 0.7388, 0.688, 0.7412, 0.7497, 0.625, 0.75, 0.625, 0.6258, 0.7394, 0.6258, 0.7394, 0.6258, 0.625, 0.6258, 0.9814, 0.06749, 0.9707, 0.06915, 0.9659, 0.0007207, 0.9708, 1.545e-07, 0.875, 0.6258, 0.7394, 0.6258, 0.7394, 0.6258, 0.875, 0.6258, 0.9902, 0.1275, 0.9749, 0.1253, 0.9748, 0.1076, 0.9902, 0.1092, 0.625, 0.5, 0.625, 0.3856, 0.625, 0.3856, 0.625, 0.5, 0.625, 0.5, 0.625, 0.3856, 0.625, 0.3856, 0.625, 0.5, 0.625, 0.5, 0.625, 0.3856, 0.625, 0.3853, 0.625, 0.5, 0.8654, 0.6243, 0.8833, 0.6182, 0.896, 0.6804, 0.8888, 0.6825, 0.7146, 0.8789, 0.7166, 0.8809, 0.5583, 0.9566, 0.5565, 0.955, 0.625, 0.6258, 0.7394, 0.6258, 0.7381, 0.626, 0.625, 0.6258, 0.625, 0.6258, 0.7394, 0.6258, 0.7394, 0.6258, 0.625, 0.6258, 0.9099, 0.4776, 0.8858, 0.4836, 0.8721, 0.4012, 0.88, 0.3993, 0.8878, 0.4951, 0.8845, 0.4926, 0.8926, 0.4916, 0.8956, 0.4941, 0.396, 0.1652, 0.3908, 0.1672, 0.2121, 0.07569, 0.214, 0.07535, 0.875, 0.6258, 0.7394, 0.6258, 0.7394, 0.6258, 0.875, 0.6258, 0.625, 0.6258, 0.7394, 0.6258, 0.7394, 0.6258, 0.625, 0.6258, 0.625, 1.0, 0.625, 0.8644, 0.625, 0.8644, 0.625, 1.0, 0.625, 0.5, 0.7394, 0.5, 0.7394, 0.6258, 0.625, 0.6258, 0.7309, 0.8813, 0.7308, 0.8835, 0.7166, 0.8809, 0.7146, 0.8789, 0.625, 0.5, 0.625, 0.3856, 0.625, 0.3856, 0.625, 0.5, 0.625, 1.0, 0.625, 0.8644, 0.625, 0.8644, 0.625, 1.0, 0.875, 0.5, 0.7394, 0.5, 0.7394, 0.5, 0.875, 0.5, 0.2856, 0.6769, 0.2689, 0.678, 0.3217, 0.4696, 0.3326, 0.4692, 0.6246, 0.7033, 0.5876, 0.7021, 0.6173, 0.4896, 0.654, 0.4914, 0.2079, 0.8321, 0.191, 0.8328, 0.2689, 0.678, 0.2856, 0.6769, 0.654, 0.4914, 0.6173, 0.4896, 0.6278, 0.2079, 0.6518, 0.2086, 0.125, 0.5, 0.2606, 0.5, 0.2606, 0.6258, 0.125, 0.6258, 0.0, 0.9967, 0.171, 0.8337, 0.191, 0.8328, 0.05469, 0.9941, 0.125, 0.6879, 0.2606, 0.6879, 0.2606, 0.75, 0.125, 0.75, 0.8654, 0.1538, 0.9189, 4.415e-08, 0.9385, 0.003795, 0.9095, 0.1624, 0.625, 0.8644, 0.625, 0.8644, 0.625, 0.8644, 0.625, 0.8644, 0.625, 0.8644, 0.625, 0.8644, 0.625, 0.8644, 0.625, 0.8644, 0.9657, 0.3617, 0.9618, 0.3598, 0.9633, 0.3339, 0.9657, 0.335, 0.625, 0.75, 0.625, 0.8644, 0.625, 0.8644, 0.625, 0.75, 0.625, 0.8644, 0.625, 0.75, 0.625, 0.75, 0.625, 0.8644, 0.9748, 0.3425, 0.9809, 0.3451, 0.9798, 0.3725, 0.9748, 0.3712, 0.9618, 0.315, 0.9685, 0.3127, 0.9685, 0.3325, 0.9649, 0.3339, 0.9748, 0.3123, 0.9842, 0.3145, 0.9797, 0.3425, 0.9748, 0.3414, 0.9636, 0.3796, 0.9618, 0.3784, 0.9621, 0.3617, 0.9636, 0.3621, 0.625, 0.8644, 0.625, 0.8644, 0.625, 0.8644, 0.625, 0.8644, 0.625, 0.0, 0.625, 0.0, 0.625, 0.0, 0.625, 0.0, 0.625, 0.8644, 0.625, 1.0, 0.625, 1.0, 0.625, 0.8644, 0.625, 1.0, 0.625, 0.8644, 0.625, 0.8644, 0.625, 1.0, 0.625, 1.0, 0.625, 0.8644, 0.625, 0.8644, 0.625, 1.0, 0.625, 0.8644, 0.625, 1.0, 0.625, 1.0, 0.625, 0.8644, 0.625, 0.0, 0.625, 0.0, 0.625, 0.0, 0.625, 0.0, 0.625, 0.8644, 0.625, 0.75, 0.625, 0.75, 0.625, 0.8644, 0.9794, 0.4026, 0.9748, 0.4038, 0.9748, 0.3881, 0.9777, 0.3872, 0.625, 0.8644, 0.625, 0.75, 0.625, 0.75, 0.625, 0.8644, 0.625, 0.75, 0.625, 0.75, 0.625, 0.75, 0.625, 0.75])
me_cube.materials.append(mat_material)
me_cube.use_mirror_vertex_groups = False
me_cube.update()
me_tree_branch_002 = bpy.data.meshes.new('Tree Branch.002')
me_tree_branch_002.from_pydata([(-0.2802, 0.1489, 0.007), (0.4153, 0.1489, 0.007), (-0.1552, 0.1489, 0.007), (-0.0962, 0.1481, 0.008234), (-0.02872, 0.1489, 0.007), (0.03451, 0.1489, 0.007), (-0.1937, 0.1501, 0.1595), (-0.2599, 0.1674, 0.1034), (-0.3316, -0.01976, 0.5164), (-0.2802, -0.009807, 0.5215), (-0.2802, -0.01017, 0.5227), (0.4139, 0.1489, 0.007), (0.161, -0.1459, 0.9626), (0.09774, -0.1459, 0.9626), (0.03451, -0.1459, 0.9626), (-0.02872, -0.1459, 0.9626), (-0.2802, -0.0544, 0.6661), (-0.2802, -0.03173, 0.5926), (-0.2802, -0.009051, 0.5191), (-0.2802, 0.01362, 0.4456), (-0.2802, 0.1043, 0.1515), (-0.3161, 0.1198, 0.08469), (0.4153, 0.127, 0.07803), (0.4153, 0.1043, 0.1515), (0.4153, 0.08164, 0.225), (0.4153, 0.05897, 0.2985), (0.4153, 0.0363, 0.3721), (0.4153, 0.01362, 0.4456), (0.4153, -0.009051, 0.5191), (0.4153, -0.03173, 0.5926), (0.4153, -0.0544, 0.6661), (0.4153, -0.07707, 0.7396), (-0.1708, 0.1656, 0.09269), (-0.1552, 0.1043, 0.1515), (-0.1552, 0.01362, 0.4456), (-0.1559, 0.077, 0.5481), (-0.1552, -0.03173, 0.5926), (-0.1552, -0.0544, 0.6661), (-0.1552, -0.07707, 0.7396), (-0.1075, 0.1656, 0.09269), (-0.09194, 0.1043, 0.1515), (-0.09194, 0.0363, 0.3721), (-0.09194, 0.01362, 0.4456), (-0.09272, 0.077, 0.5481), (-0.09194, -0.03173, 0.5926), (-0.09194, -0.0544, 0.6661), (-0.09194, -0.07707, 0.7396), (-0.02872, 0.127, 0.07803), (-0.02872, 0.1043, 0.1515), (-0.02872, 0.08164, 0.225), (0.007477, 0.06611, 0.3016), (-0.02872, 0.0363, 0.3721), (-0.02875, 0.01291, 0.4463), (-0.02949, 0.077, 0.5481), (-0.02872, -0.03173, 0.5926), (-0.02872, -0.0544, 0.6661), (-0.02872, -0.07707, 0.7396), (0.002671, -0.09364, 0.8288), (-0.02872, -0.1224, 0.8866), (0.03451, 0.127, 0.07803), (0.03451, 0.1043, 0.1515), (0.06356, 0.1523, 0.2327), (0.0707, 0.06611, 0.3016), (0.03451, 0.0363, 0.3721), (0.03451, 0.01362, 0.4456), (0.03373, 0.077, 0.5481), (0.03451, -0.03173, 0.5926), (0.06263, -0.005362, 0.6878), (0.06263, -0.02804, 0.7613), (0.09402, -0.0446, 0.8505), (0.03451, -0.1224, 0.8866), (0.09774, 0.127, 0.07803), (0.09774, 0.1043, 0.1515), (0.1551, 0.158, 0.2131), (0.1339, 0.06611, 0.3016), (0.123, 0.04125, 0.3808), (0.123, 0.01858, 0.4543), (0.1223, 0.08195, 0.5568), (0.123, -0.02677, 0.6013), (0.123, -0.04945, 0.6748), (0.123, -0.07212, 0.7483), (0.1572, -0.0446, 0.8505), (0.09774, -0.1224, 0.8866), (0.161, 0.127, 0.07803), (0.161, 0.1043, 0.1515), (0.2183, 0.158, 0.2131), (0.1972, 0.06611, 0.3016), (0.1307, -0.03181, 0.36), (0.161, 0.01362, 0.4456), (0.1068, -0.01976, 0.5164), (0.161, -0.03173, 0.5926), (0.161, -0.0544, 0.6661), (0.161, -0.07707, 0.7396), (0.1924, -0.09364, 0.8288), (0.161, -0.1224, 0.8866), (0.2242, 0.127, 0.07803), (0.2242, 0.1043, 0.1515), (0.2815, 0.158, 0.2131), (0.2604, 0.06611, 0.3016), (0.2242, 0.0363, 0.3721), (0.2242, 0.01362, 0.4456), (0.17, -0.01976, 0.5164), (0.2242, -0.03173, 0.5926), (0.2242, -0.0544, 0.6661), (0.2242, -0.07707, 0.7396), (-0.2189, -0.03173, 0.5926), (0.2874, 0.1043, 0.1515), (0.3157, 0.08737, 0.2055), (0.2874, 0.05897, 0.2985), (0.2874, 0.0363, 0.3721), (0.2874, 0.01362, 0.4456), (0.2332, -0.01976, 0.5164), (0.2874, -0.03173, 0.5926), (0.2874, -0.0544, 0.6661), (0.2874, -0.07707, 0.7396), (-0.1933, 0.01362, 0.4456), (0.3506, 0.1043, 0.1515), (0.3506, 0.08164, 0.225), (0.3506, 0.05897, 0.2985), (0.3506, 0.0363, 0.3721), (0.3506, 0.01362, 0.4456), (0.3506, -0.009051, 0.5191), (0.3506, -0.03173, 0.5926), (0.3506, -0.0544, 0.6661), (0.3506, -0.07707, 0.7396), (0.4139, 0.127, 0.07803), (0.4139, 0.1043, 0.1515), (0.4139, 0.08164, 0.225), (0.4139, 0.05897, 0.2985), (0.4139, 0.0363, 0.3721), (0.4139, 0.01362, 0.4456), (0.4139, -0.009051, 0.5191), (0.4139, -0.03173, 0.5926), (0.4139, -0.0544, 0.6661), (0.4139, -0.07707, 0.7396)], [(9, 18), (18, 19), (28, 29), (30, 31), (55, 56), (92, 93), (17, 10), (131, 132), (118, 108), (119, 109), (120, 110), (56, 46), (6, 20), (115, 19), (8, 18), (33, 6), (20, 7)], [(58, 70, 14, 15), (70, 82, 13, 14), (82, 94, 12, 13), (8, 115, 34, 35), (122, 132, 133, 123), (123, 133, 134, 124), (9, 8, 35, 36, 105, 10), (106, 116, 117, 107), (111, 121, 122, 112), (112, 122, 123, 113), (113, 123, 124, 114), (96, 106, 107, 97), (97, 107, 108, 98), (98, 108, 109, 99), (99, 109, 110, 100), (100, 110, 111, 101), (101, 111, 112, 102), (102, 112, 113, 103), (103, 113, 114, 104), (83, 95, 96, 84), (84, 96, 97, 85), (85, 97, 98, 86), (86, 98, 99, 87), (87, 99, 100, 88), (88, 100, 101, 89), (89, 101, 102, 90), (90, 102, 103, 91), (91, 103, 104, 92), (71, 83, 84, 72), (72, 84, 85, 73), (73, 85, 86, 74), (74, 86, 87, 75), (75, 87, 88, 76), (76, 88, 89, 77), (77, 89, 90, 78), (78, 90, 91, 79), (79, 91, 92, 80), (81, 93, 94, 82), (59, 71, 72, 60), (60, 72, 73, 61), (61, 73, 74, 62), (62, 74, 75, 63), (63, 75, 76, 64), (64, 76, 77, 65), (65, 77, 78, 66), (66, 78, 79, 67), (67, 79, 80, 68), (68, 80, 81, 69), (69, 81, 82, 70), (4, 5, 59, 47), (47, 59, 60, 48), (48, 60, 61, 49), (49, 61, 62, 50), (50, 62, 63, 51), (51, 63, 64, 52), (52, 64, 65, 53), (53, 65, 66, 54), (54, 66, 67, 55), (56, 68, 69, 57), (57, 69, 70, 58), (3, 4, 47, 39), (39, 47, 48, 40), (41, 51, 52, 42), (42, 52, 53, 43), (43, 53, 54, 44), (44, 54, 55, 45), (2, 3, 39, 32), (32, 39, 40, 33), (34, 42, 43, 35), (35, 43, 44, 36), (36, 44, 45, 37), (37, 45, 46, 38), (0, 2, 32, 21), (21, 32, 6, 7), (17, 105, 36, 37, 16), (132, 29, 30, 133)])
_uv = me_tree_branch_002.uv_layers.new(name='UVMap')
_uv.uv.foreach_set('vector', [0.3616, 0.9205, 0.4525, 0.9205, 0.4525, 1.0, 0.3616, 1.0, 0.4525, 0.9205, 0.5435, 0.9205, 0.5435, 1.0, 0.4525, 1.0, 0.5435, 0.9205, 0.6344, 0.9205, 0.6344, 1.0, 0.5435, 1.0, 0.004029, 0.5359, 0.125, 0.4589, 0.1798, 0.4589, 0.1798, 0.5359, 0.9071, 0.6128, 0.998, 0.6128, 0.998, 0.6897, 0.9071, 0.6897, 0.9071, 0.6897, 0.998, 0.6897, 0.998, 0.7666, 0.9071, 0.7666, 0.0, 0.5384, 0.004029, 0.5359, 0.1798, 0.5359, 0.1798, 0.6128, 0.08818, 0.6128, 0.0, 0.5397, 0.8162, 0.1513, 0.9071, 0.1513, 0.9071, 0.2282, 0.8162, 0.2282, 0.8162, 0.5359, 0.9071, 0.5359, 0.9071, 0.6128, 0.8162, 0.6128, 0.8162, 0.6128, 0.9071, 0.6128, 0.9071, 0.6897, 0.8162, 0.6897, 0.8162, 0.6897, 0.9071, 0.6897, 0.9071, 0.7666, 0.8162, 0.7666, 0.7253, 0.1513, 0.8162, 0.1513, 0.8162, 0.2282, 0.7253, 0.2282, 0.7253, 0.2282, 0.8162, 0.2282, 0.8162, 0.3051, 0.7253, 0.3051, 0.7253, 0.3051, 0.8162, 0.3051, 0.8162, 0.382, 0.7253, 0.382, 0.7253, 0.382, 0.8162, 0.382, 0.8162, 0.4589, 0.7253, 0.4589, 0.7253, 0.4589, 0.8162, 0.4589, 0.8162, 0.5359, 0.7253, 0.5359, 0.7253, 0.5359, 0.8162, 0.5359, 0.8162, 0.6128, 0.7253, 0.6128, 0.7253, 0.6128, 0.8162, 0.6128, 0.8162, 0.6897, 0.7253, 0.6897, 0.7253, 0.6897, 0.8162, 0.6897, 0.8162, 0.7666, 0.7253, 0.7666, 0.6344, 0.07433, 0.7253, 0.07433, 0.7253, 0.1513, 0.6344, 0.1513, 0.6344, 0.1513, 0.7253, 0.1513, 0.7253, 0.2282, 0.6344, 0.2282, 0.6344, 0.2282, 0.7253, 0.2282, 0.7253, 0.3051, 0.6344, 0.3051, 0.6344, 0.3051, 0.7253, 0.3051, 0.7253, 0.382, 0.6344, 0.382, 0.6344, 0.382, 0.7253, 0.382, 0.7253, 0.4589, 0.6344, 0.4589, 0.6344, 0.4589, 0.7253, 0.4589, 0.7253, 0.5359, 0.6344, 0.5359, 0.6344, 0.5359, 0.7253, 0.5359, 0.7253, 0.6128, 0.6344, 0.6128, 0.6344, 0.6128, 0.7253, 0.6128, 0.7253, 0.6897, 0.6344, 0.6897, 0.6344, 0.6897, 0.7253, 0.6897, 0.7253, 0.7666, 0.6344, 0.7666, 0.5435, 0.07433, 0.6344, 0.07433, 0.6344, 0.1513, 0.5435, 0.1513, 0.5435, 0.1513, 0.6344, 0.1513, 0.6344, 0.2282, 0.5435, 0.2282, 0.5435, 0.2282, 0.6344, 0.2282, 0.6344, 0.3051, 0.5435, 0.3051, 0.5435, 0.3051, 0.6344, 0.3051, 0.6344, 0.382, 0.5435, 0.382, 0.5435, 0.382, 0.6344, 0.382, 0.6344, 0.4589, 0.5435, 0.4589, 0.5435, 0.4589, 0.6344, 0.4589, 0.6344, 0.5359, 0.5435, 0.5359, 0.5435, 0.5359, 0.6344, 0.5359, 0.6344, 0.6128, 0.5435, 0.6128, 0.5435, 0.6128, 0.6344, 0.6128, 0.6344, 0.6897, 0.5435, 0.6897, 0.5435, 0.6897, 0.6344, 0.6897, 0.6344, 0.7666, 0.5435, 0.7666, 0.5435, 0.8436, 0.6344, 0.8436, 0.6344, 0.9205, 0.5435, 0.9205, 0.4525, 0.07433, 0.5435, 0.07433, 0.5435, 0.1513, 0.4525, 0.1513, 0.4525, 0.1513, 0.5435, 0.1513, 0.5435, 0.2282, 0.4525, 0.2282, 0.4525, 0.2282, 0.5435, 0.2282, 0.5435, 0.3051, 0.4525, 0.3051, 0.4525, 0.3051, 0.5435, 0.3051, 0.5435, 0.382, 0.4525, 0.382, 0.4525, 0.382, 0.5435, 0.382, 0.5435, 0.4589, 0.4525, 0.4589, 0.4525, 0.4589, 0.5435, 0.4589, 0.5435, 0.5359, 0.4525, 0.5359, 0.4525, 0.5359, 0.5435, 0.5359, 0.5435, 0.6128, 0.4525, 0.6128, 0.4525, 0.6128, 0.5435, 0.6128, 0.5435, 0.6897, 0.4525, 0.6897, 0.4525, 0.6897, 0.5435, 0.6897, 0.5435, 0.7666, 0.4525, 0.7666, 0.4525, 0.7666, 0.5435, 0.7666, 0.5435, 0.8436, 0.4525, 0.8436, 0.4525, 0.8436, 0.5435, 0.8436, 0.5435, 0.9205, 0.4525, 0.9205, 0.3616, 0.0, 0.4525, 0.0, 0.4525, 0.07433, 0.3616, 0.07433, 0.3616, 0.07433, 0.4525, 0.07433, 0.4525, 0.1513, 0.3616, 0.1513, 0.3616, 0.1513, 0.4525, 0.1513, 0.4525, 0.2282, 0.3616, 0.2282, 0.3616, 0.2282, 0.4525, 0.2282, 0.4525, 0.3051, 0.3616, 0.3051, 0.3616, 0.3051, 0.4525, 0.3051, 0.4525, 0.382, 0.3616, 0.382, 0.3616, 0.382, 0.4525, 0.382, 0.4525, 0.4589, 0.3616, 0.4589, 0.3616, 0.4589, 0.4525, 0.4589, 0.4525, 0.5359, 0.3616, 0.5359, 0.3616, 0.5359, 0.4525, 0.5359, 0.4525, 0.6128, 0.3616, 0.6128, 0.3616, 0.6128, 0.4525, 0.6128, 0.4525, 0.6897, 0.3616, 0.6897, 0.3616, 0.7666, 0.4525, 0.7666, 0.4525, 0.8436, 0.3616, 0.8436, 0.3616, 0.8436, 0.4525, 0.8436, 0.4525, 0.9205, 0.3616, 0.9205, 0.2707, 0.0, 0.3616, 0.0, 0.3616, 0.07433, 0.2707, 0.07433, 0.2707, 0.07433, 0.3616, 0.07433, 0.3616, 0.1513, 0.2707, 0.1513, 0.2707, 0.382, 0.3616, 0.382, 0.3616, 0.4589, 0.2707, 0.4589, 0.2707, 0.4589, 0.3616, 0.4589, 0.3616, 0.5359, 0.2707, 0.5359, 0.2707, 0.5359, 0.3616, 0.5359, 0.3616, 0.6128, 0.2707, 0.6128, 0.2707, 0.6128, 0.3616, 0.6128, 0.3616, 0.6897, 0.2707, 0.6897, 0.1798, 0.0, 0.2707, 0.0, 0.2707, 0.07433, 0.1798, 0.07433, 0.1798, 0.07433, 0.2707, 0.07433, 0.2707, 0.1513, 0.1798, 0.1513, 0.1798, 0.4589, 0.2707, 0.4589, 0.2707, 0.5359, 0.1798, 0.5359, 0.1798, 0.5359, 0.2707, 0.5359, 0.2707, 0.6128, 0.1798, 0.6128, 0.1798, 0.6128, 0.2707, 0.6128, 0.2707, 0.6897, 0.1798, 0.6897, 0.1798, 0.6897, 0.2707, 0.6897, 0.2707, 0.7666, 0.1798, 0.7666, 0.0, 0.0, 0.1798, 0.0, 0.1798, 0.07433, 0.0, 0.07433, 0.0, 0.07433, 0.1798, 0.07433, 0.0953, 0.1513, 0.0, 0.09251, 0.0, 0.6128, 0.08818, 0.6128, 0.1798, 0.6128, 0.1798, 0.6897, 0.0, 0.6897, 0.998, 0.6128, 1.0, 0.6128, 1.0, 0.6897, 0.998, 0.6897])
me_tree_branch_002.materials.append(mat_tree_branch)
me_tree_branch_002.update()

# ---- objects
ob_cube = bpy.data.objects.new('Cube', me_cube)
ob_light = bpy.data.objects.new('Light', light_light)
ob_tree_branch_001 = bpy.data.objects.new('Tree Branch.001', me_tree_branch_002)

# ---- transforms, parenting, visibility, modifiers, constraints
ob_cube.location = (0.0, 0.0, 0.0)
ob_cube.lock_rotations_4d = False
ob_cube.empty_display_type = 'ARROWS'
ob_cube.lineart.crease_threshold = 0.0
_vg = ob_cube.vertex_groups.new(name='Group.001')
_m = ob_cube.modifiers.new('ParticleSystem', 'PARTICLE_SYSTEM')
ob_light.location = (4.076, 1.005, 5.904)
ob_light.rotation_euler = (0.6503, 0.05522, 1.866)
ob_light.lock_rotations_4d = False
ob_light.empty_display_type = 'ARROWS'
ob_light.color = (0.0, 0.0, 0.0, 0.0)
ob_light.lineart.crease_threshold = 0.0
ob_tree_branch_001.location = (0.005169, -0.03666, -0.1411)
ob_tree_branch_001.rotation_euler = (1.247, 0.04493, 1.43)

# ---- collection membership
col_collection.objects.link(ob_cube)
col_collection.objects.link(ob_light)
col_collection.objects.link(ob_tree_branch_001)

# ---- scene / render settings (as saved in the file)
scene.frame_start = 1; scene.frame_end = 250; scene.frame_set(1)
scene.render.engine = 'BLENDER_EEVEE_NEXT'
scene.render.film_transparent = True
scene.cycles.sampling_pattern = 'TABULATED_SOBOL'
scene.eevee.ray_tracing_options.trace_max_roughness = 0.0
bpy.context.view_layer.update()

# ---- added for rendering (the .blend has no active camera): camera
cam_auto = bpy.data.cameras.new('AutoCamera')
cam_auto.lens = 50.0
cam_auto.sensor_width = 36.0
cam_auto.clip_end = 1000.0
ob_auto_camera = bpy.data.objects.new('AutoCamera', cam_auto)
scene.collection.objects.link(ob_auto_camera)
ob_auto_camera.location = (14.1777, -13.7335, 14.8154)
ob_auto_camera.rotation_euler = (1.09748, -7.21219e-08, 0.694738)
scene.camera = ob_auto_camera
bpy.context.view_layer.update()
